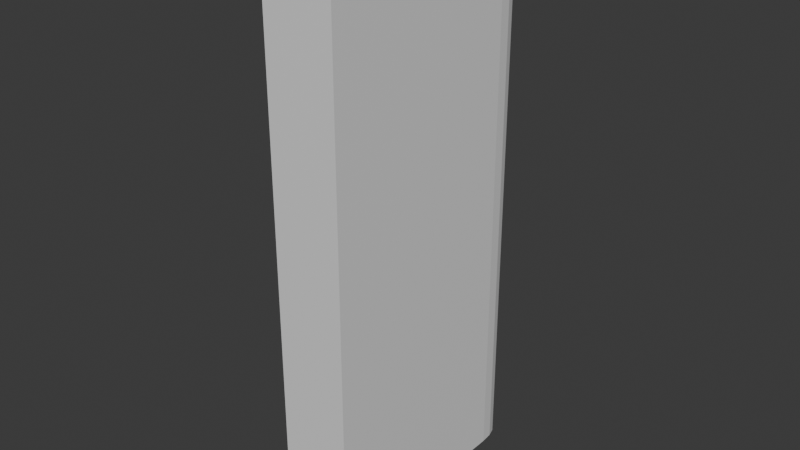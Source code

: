 # Source: door.blend  (saved by Blender 5.0.119; exported with 4.5.12 LTS)
import bpy
from mathutils import Matrix  # noqa: F401  (used for matrix-valued properties, if any)

bpy.ops.wm.read_factory_settings(use_empty=True)
scene = bpy.context.scene
scene.name = 'Scene'

# ---- collections
col_collection = bpy.data.collections.new('Collection'); scene.collection.children.link(col_collection)

# ---- materials (node trees are filled in below, after node groups)
mat_material = bpy.data.materials.new('Material')
mat_material.alpha_threshold = 0.0
mat_material.use_backface_culling_lightprobe_volume = False
mat_material.roughness = 0.5
mat_material.line_color = (0.0, 0.0, 0.0, 1.0)

# ---- material node trees
mat_material.use_nodes = True; mat_material.node_tree.nodes.clear()
_N = mat_material.node_tree.nodes; _L = mat_material.node_tree.links
n0 = _N.new('ShaderNodeOutputMaterial'); n0.name = 'Material Output'; n0.location = (200, 100)
n1 = _N.new('ShaderNodeBsdfPrincipled'); n1.name = 'Principled BSDF'; n1.location = (-200, 100)
_L.new(n1.outputs[0], n0.inputs[0])
n0.is_active_output = True

# ---- world
world_world = bpy.data.worlds.new('World'); scene.world = world_world
world_world.use_nodes = True; world_world.node_tree.nodes.clear()
_N = world_world.node_tree.nodes; _L = world_world.node_tree.links
n0 = _N.new('ShaderNodeOutputWorld'); n0.name = 'World Output'; n0.location = (200, 100)
n1 = _N.new('ShaderNodeBackground'); n1.name = 'Background'; n1.location = (-200, 100)
n1.inputs[0].default_value = (0.05088, 0.05088, 0.05088, 1.0)
_L.new(n1.outputs[0], n0.inputs[0])
n0.is_active_output = True
world_world.color = (0.05088, 0.05088, 0.05088)
world_world.sun_shadow_jitter_overblur = 0.0

# ---- meshes
me_cube = bpy.data.meshes.new('Cube')
me_cube.from_pydata([(1.0, -1.0, 1.0), (1.0, -1.0, -1.0), (-1.0, -1.0, 1.0), (-1.0, -1.0, -1.0), (-0.7949, 1.0, 1.0), (-1.0, 0.7949, 1.0), (-0.8975, 0.9725, 1.0), (-0.9725, 0.8975, 1.0), (-1.0, 0.7949, -1.0), (-0.7949, 1.0, -1.0), (-0.9725, 0.8975, -1.0), (-0.8975, 0.9725, -1.0), (1.0, 0.7788, 1.0), (0.7788, 1.0, 1.0), (0.9704, 0.8894, 1.0), (0.8894, 0.9704, 1.0), (0.7788, 1.0, -1.0), (1.0, 0.7788, -1.0), (0.8894, 0.9704, -1.0), (0.9704, 0.8894, -1.0)], [], [(1, 0, 2, 3), (4, 9, 11, 6), (6, 11, 10, 7), (7, 10, 8, 5), (3, 2, 5, 8), (12, 17, 19, 14), (14, 19, 18, 15), (15, 18, 16, 13), (9, 4, 13, 16), (17, 12, 0, 1), (12, 14, 15, 13, 4, 6, 7, 5, 2, 0), (8, 10, 11, 9, 16, 18, 19, 17, 1, 3)])
_uv = me_cube.uv_layers.new(name='UVMap')
_uv.uv.foreach_set('vector', [0.375, 0.75, 0.625, 0.75, 0.625, 1.0, 0.375, 1.0, 0.625, 0.2756, 0.375, 0.2756, 0.375, 0.2628, 0.625, 0.2628, 0.625, 0.2628, 0.375, 0.2628, 0.375, 0.2372, 0.625, 0.2372, 0.625, 0.2372, 0.375, 0.2372, 0.375, 0.2244, 0.625, 0.2244, 0.375, 0.0, 0.625, 0.0, 0.625, 0.2244, 0.375, 0.2244, 0.625, 0.5277, 0.375, 0.5277, 0.3738, 0.5138, 0.6262, 0.5138, 0.6262, 0.5138, 0.3738, 0.5138, 0.3704, 0.492, 0.6296, 0.492, 0.6296, 0.492, 0.3704, 0.492, 0.3658, 0.4816, 0.6342, 0.4816, 0.375, 0.2756, 0.625, 0.2756, 0.6342, 0.4816, 0.3658, 0.4816, 0.375, 0.5277, 0.625, 0.5277, 0.625, 0.75, 0.375, 0.75, 0.625, 0.5277, 0.6262, 0.5138, 0.6296, 0.492, 0.6342, 0.4816, 0.8494, 0.5, 0.8622, 0.5034, 0.8716, 0.5128, 0.875, 0.5256, 0.875, 0.75, 0.625, 0.75, 0.125, 0.5256, 0.1284, 0.5128, 0.1378, 0.5034, 0.1506, 0.5, 0.3658, 0.4816, 0.3704, 0.492, 0.3738, 0.5138, 0.375, 0.5277, 0.375, 0.75, 0.125, 0.75])
me_cube.materials.append(mat_material)
me_cube.use_mirror_vertex_groups = False
me_cube.update()

# ---- objects
ob_cube = bpy.data.objects.new('Cube', me_cube)

# ---- transforms, parenting, visibility, modifiers, constraints
ob_cube.location = (0.0, 0.0, 0.0)
ob_cube.scale = (-0.2979, 1.0, 2.36)
ob_cube.lock_rotations_4d = False
ob_cube.empty_display_type = 'ARROWS'
ob_cube.lineart.crease_threshold = 0.0

# ---- collection membership
col_collection.objects.link(ob_cube)

# ---- scene / render settings (as saved in the file)
scene.frame_start = 1; scene.frame_end = 250; scene.frame_set(1)
scene.render.engine = 'BLENDER_EEVEE_NEXT'
scene.render.bake_bias = 0.0
scene.render.bake_samples = 0
scene.cycles.sampling_pattern = 'TABULATED_SOBOL'
scene.eevee.use_volume_custom_range = False
bpy.context.view_layer.update()

# ---- added for rendering (the .blend has no active camera and no usable light): camera, sun
cam_auto = bpy.data.cameras.new('AutoCamera')
cam_auto.lens = 50.0
cam_auto.sensor_width = 36.0
cam_auto.clip_end = 1000.0
ob_auto_camera = bpy.data.objects.new('AutoCamera', cam_auto)
scene.collection.objects.link(ob_auto_camera)
ob_auto_camera.location = (4.77405, -5.72886, 3.81924)
ob_auto_camera.rotation_euler = (1.09748, -7.21219e-08, 0.694738)
scene.camera = ob_auto_camera
light_auto_sun = bpy.data.lights.new('AutoSun', 'SUN')
light_auto_sun.energy = 3.0
light_auto_sun.angle = 0.0523599
ob_auto_sun = bpy.data.objects.new('AutoSun', light_auto_sun)
scene.collection.objects.link(ob_auto_sun)
ob_auto_sun.rotation_euler = (0.872665, 0.174533, 0.523599)
bpy.context.view_layer.update()
